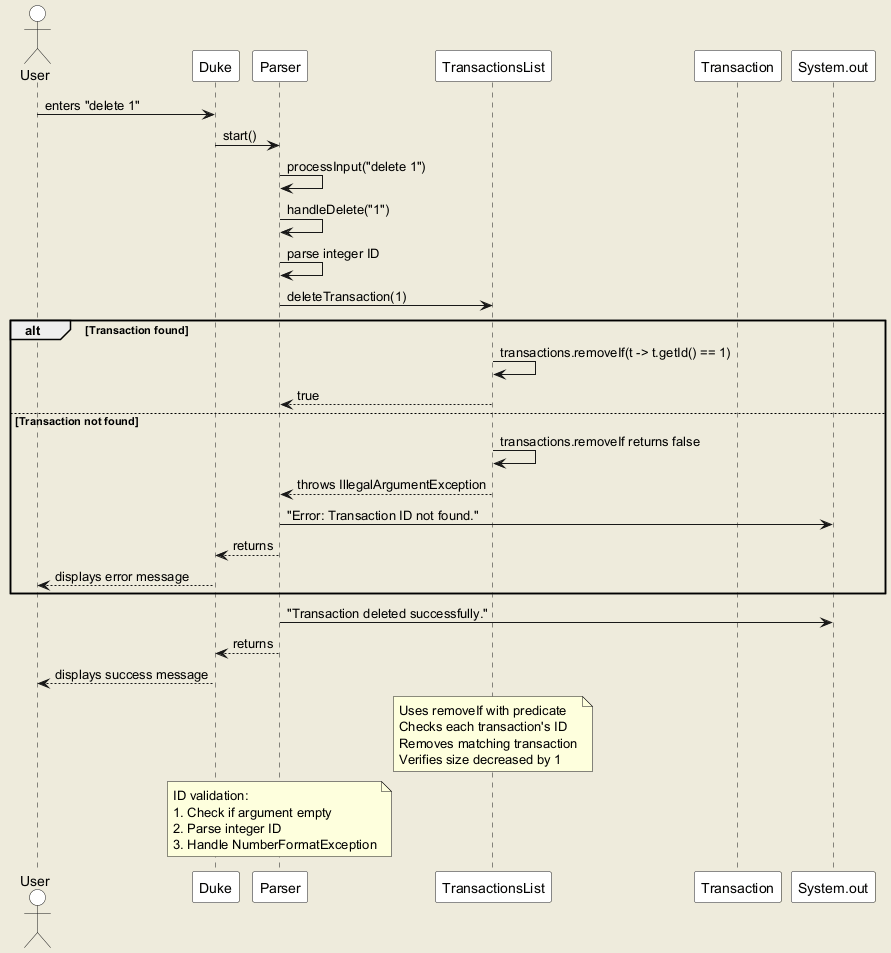

The diagram above was rendered by PlantUML. Its source (embedded in the PNG):
@startuml
skinparam backgroundColor #EEEBDC
skinparam sequence {
    ParticipantBackgroundColor #FFF
    ActorBackgroundColor #FFF
    LifeLineBackgroundColor #FFF
}

actor User
participant "Duke" as Duke
participant "Parser" as Parser
participant "TransactionsList" as TransactionsList
participant "Transaction" as Transaction

User -> Duke : enters "delete 1"
Duke -> Parser : start()
Parser -> Parser : processInput("delete 1")
Parser -> Parser : handleDelete("1")

Parser -> Parser : parse integer ID
Parser -> TransactionsList : deleteTransaction(1)

alt Transaction found
    TransactionsList -> TransactionsList : transactions.removeIf(t -> t.getId() == 1)
    TransactionsList --> Parser : true
else Transaction not found
    TransactionsList -> TransactionsList : transactions.removeIf returns false
    TransactionsList --> Parser : throws IllegalArgumentException
    Parser -> System.out : "Error: Transaction ID not found."
    Parser --> Duke : returns
    Duke --> User : displays error message
end

Parser -> System.out : "Transaction deleted successfully."
Parser --> Duke : returns
Duke --> User : displays success message

note over TransactionsList
  Uses removeIf with predicate
  Checks each transaction's ID
  Removes matching transaction
  Verifies size decreased by 1
end note

note over Parser
  ID validation:
  1. Check if argument empty
  2. Parse integer ID
  3. Handle NumberFormatException
end note
@enduml